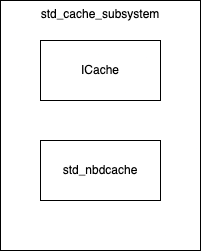

The diagram above was exported from draw.io. Its source (the exported page's mxGraphModel, read from the mxfile embedded in the PNG):
<mxGraphModel dx="2522" dy="1381" grid="1" gridSize="10" guides="1" tooltips="1" connect="1" arrows="1" fold="1" page="1" pageScale="1" pageWidth="827" pageHeight="1169" math="0" shadow="0">
  <root>
    <mxCell id="0" />
    <mxCell id="1" parent="0" />
    <mxCell id="nXqxrG5YPyN84t3Gushb-6" value="std_cache_subsystem" style="rounded=0;whiteSpace=wrap;html=1;verticalAlign=top;" vertex="1" parent="1">
      <mxGeometry x="200" y="120" width="200" height="250" as="geometry" />
    </mxCell>
    <mxCell id="nXqxrG5YPyN84t3Gushb-2" value="ICache" style="rounded=0;whiteSpace=wrap;html=1;" vertex="1" parent="1">
      <mxGeometry x="240" y="160" width="120" height="60" as="geometry" />
    </mxCell>
    <mxCell id="nXqxrG5YPyN84t3Gushb-4" value="std_nbdcache" style="rounded=0;whiteSpace=wrap;html=1;" vertex="1" parent="1">
      <mxGeometry x="240" y="260" width="120" height="60" as="geometry" />
    </mxCell>
  </root>
</mxGraphModel>